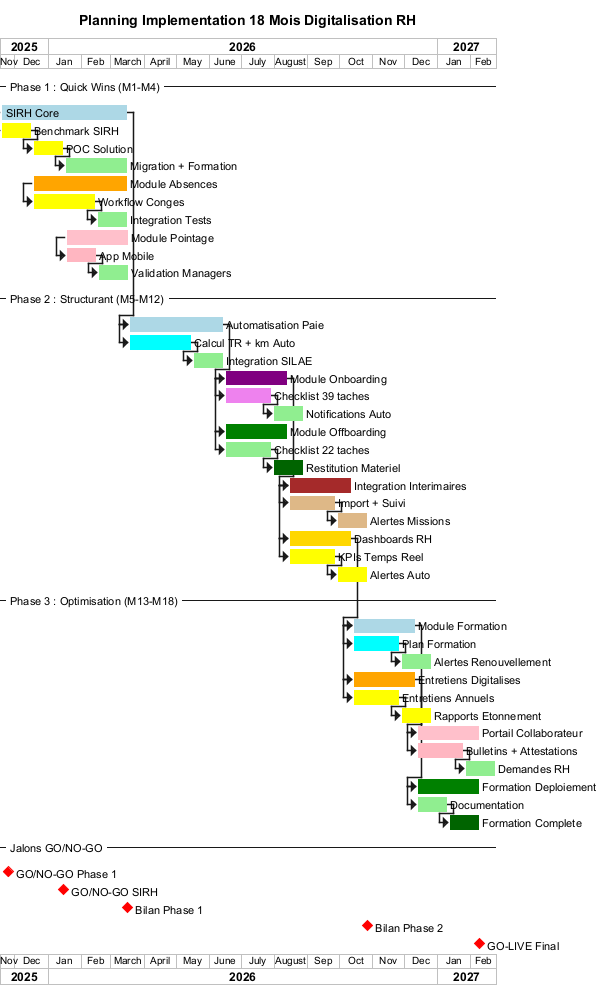

The diagram above was rendered by PlantUML. Its source (embedded in the PNG):
@startgantt Gantt_Planning_Implementation

title Planning Implementation 18 Mois Digitalisation RH

printscale monthly

project starts 2025-11-17

-- Phase 1 : Quick Wins (M1-M4) --

[SIRH Core] as [SIRH] lasts 120 days and is colored in LightBlue
[SIRH] starts 2025-11-17

[Benchmark SIRH] as [SIRHBench] lasts 30 days and is colored in Yellow and starts at [SIRH]'s start
[POC Solution] as [SIRHPOC] lasts 30 days and is colored in Yellow and starts at [SIRHBench]'s end
[Migration + Formation] as [SIRHMigr] lasts 60 days and is colored in LightGreen and starts at [SIRHPOC]'s end

[Module Absences] as [Absences] lasts 90 days and is colored in Orange
[Absences] starts 2025-12-17

[Workflow Conges] as [AbsWork] lasts 60 days and is colored in Yellow and starts at [Absences]'s start
[Integration Tests] as [AbsTests] lasts 30 days and is colored in LightGreen and starts at [AbsWork]'s end

[Module Pointage] as [Pointage] lasts 60 days and is colored in Pink
[Pointage] starts 2026-01-17

[App Mobile] as [PointApp] lasts 30 days and is colored in LightPink and starts at [Pointage]'s start
[Validation Managers] as [PointVal] lasts 30 days and is colored in LightGreen and starts at [PointApp]'s end

-- Phase 2 : Structurant (M5-M12) --

[Automatisation Paie] as [Paie] lasts 90 days and is colored in LightBlue
[Paie] starts at [SIRH]'s end

[Calcul TR + km Auto] as [PaieCalc] lasts 60 days and is colored in Cyan and starts at [Paie]'s start
[Integration SILAE] as [PaieSILAE] lasts 30 days and is colored in LightGreen and starts at [PaieCalc]'s end

[Module Onboarding] as [Onboard] lasts 60 days and is colored in Purple
[Onboard] starts at [Paie]'s end

[Checklist 39 taches] as [OnboardCheck] lasts 45 days and is colored in Violet and starts at [Onboard]'s start
[Notifications Auto] as [OnboardNotif] lasts 30 days and is colored in LightGreen and starts at [OnboardCheck]'s end

[Module Offboarding] as [Offboard] lasts 60 days and is colored in Green
[Offboard] starts at [Onboard]'s start

[Checklist 22 taches] as [OffboardCheck] lasts 45 days and is colored in LightGreen and starts at [Offboard]'s start
[Restitution Materiel] as [OffboardMat] lasts 30 days and is colored in DarkGreen and starts at [OffboardCheck]'s end

[Integration Interimaires] as [Interim] lasts 60 days and is colored in Brown
[Interim] starts at [Onboard]'s end

[Import + Suivi] as [InterimImport] lasts 45 days and is colored in BurlyWood and starts at [Interim]'s start
[Alertes Missions] as [InterimAlert] lasts 30 days and is colored in BurlyWood and starts at [InterimImport]'s end

[Dashboards RH] as [Dashboard] lasts 60 days and is colored in Gold
[Dashboard] starts at [Interim]'s start

[KPIs Temps Reel] as [DashKPI] lasts 45 days and is colored in Yellow and starts at [Dashboard]'s start
[Alertes Auto] as [DashAlert] lasts 30 days and is colored in Yellow and starts at [DashKPI]'s end

-- Phase 3 : Optimisation (M13-M18) --

[Module Formation] as [Formation] lasts 60 days and is colored in LightBlue
[Formation] starts at [Dashboard]'s end

[Plan Formation] as [FormPlan] lasts 45 days and is colored in Cyan and starts at [Formation]'s start
[Alertes Renouvellement] as [FormAlert] lasts 30 days and is colored in LightGreen and starts at [FormPlan]'s end

[Entretiens Digitalises] as [Entretiens] lasts 60 days and is colored in Orange
[Entretiens] starts at [Formation]'s start

[Entretiens Annuels] as [EntrAnnuel] lasts 45 days and is colored in Yellow and starts at [Entretiens]'s start
[Rapports Etonnement] as [EntrRapport] lasts 30 days and is colored in Yellow and starts at [EntrAnnuel]'s end

[Portail Collaborateur] as [Portail] lasts 60 days and is colored in Pink
[Portail] starts at [Formation]'s end

[Bulletins + Attestations] as [PortailDoc] lasts 45 days and is colored in LightPink and starts at [Portail]'s start
[Demandes RH] as [PortailDem] lasts 30 days and is colored in LightGreen and starts at [PortailDoc]'s end

[Formation Deploiement] as [Deploy] lasts 60 days and is colored in Green
[Deploy] starts at [Entretiens]'s end

[Documentation] as [DeployDoc] lasts 30 days and is colored in LightGreen and starts at [Deploy]'s start
[Formation Complete] as [DeployForm] lasts 30 days and is colored in DarkGreen and starts at [DeployDoc]'s end

-- Jalons GO/NO-GO --

[GO/NO-GO Phase 1] as [Jalon1] happens at 2025-11-24
[Jalon1] is colored in Red

[GO/NO-GO SIRH] as [Jalon2] happens at [SIRHPOC]'s end
[Jalon2] is colored in Red

[Bilan Phase 1] as [Jalon3] happens at [SIRHMigr]'s end
[Jalon3] is colored in Red

[Bilan Phase 2] as [Jalon4] happens at [DashAlert]'s end
[Jalon4] is colored in Red

[GO-LIVE Final] as [Jalon5] happens at [DeployForm]'s end
[Jalon5] is colored in Red

@endgantt